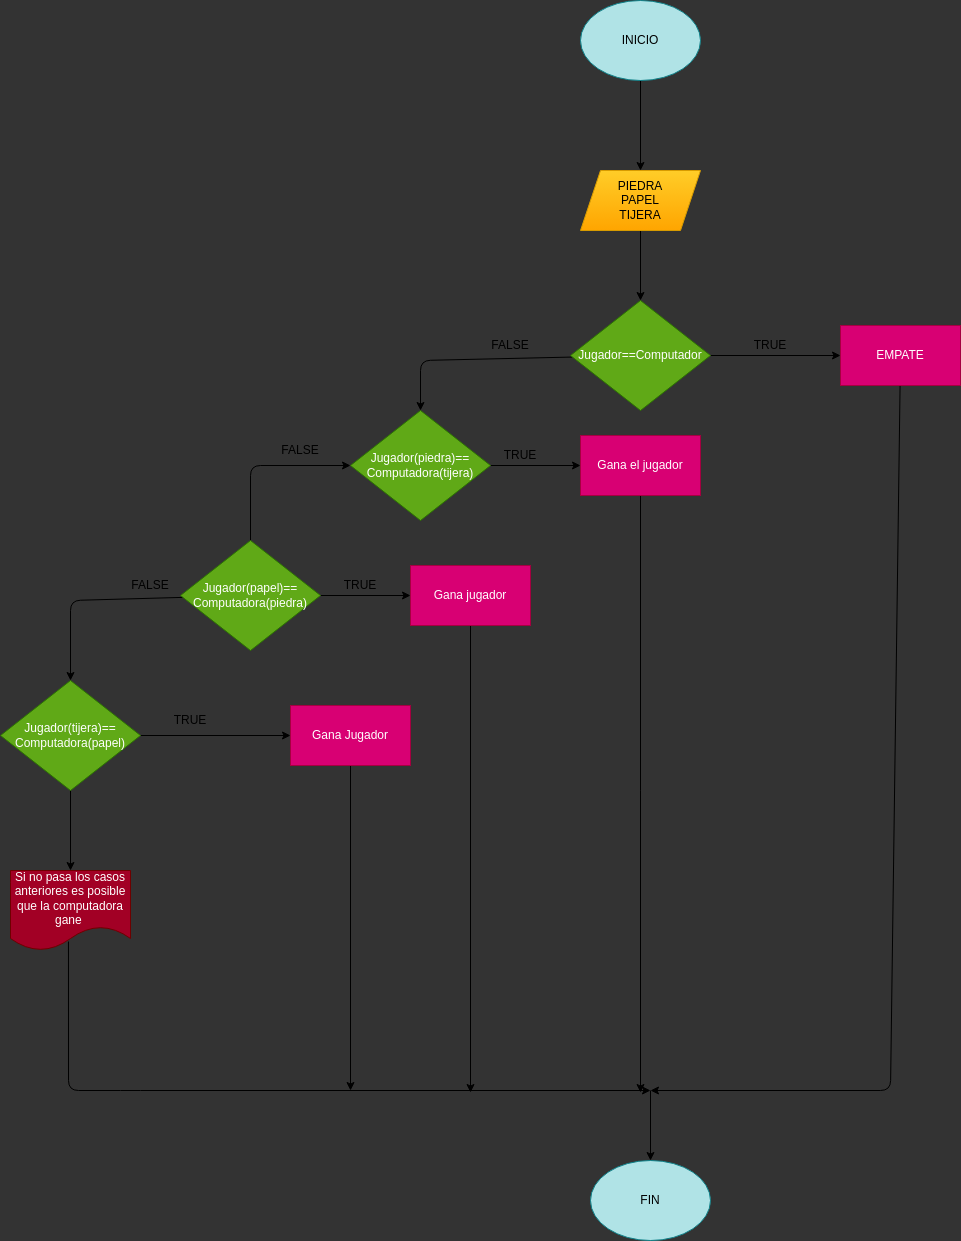

The diagram above was exported from draw.io. Its source (the exported page's mxGraphModel, read from the mxfile embedded in the PNG):
<mxGraphModel dx="1147" dy="252" grid="0" gridSize="10" guides="1" tooltips="1" connect="1" arrows="1" fold="1" page="1" pageScale="1" pageWidth="827" pageHeight="1169" background="#333333" math="0" shadow="0">
  <root>
    <mxCell id="0" />
    <mxCell id="1" parent="0" />
    <mxCell id="4" value="" style="edgeStyle=none;html=1;" parent="1" source="2" target="3" edge="1">
      <mxGeometry relative="1" as="geometry" />
    </mxCell>
    <mxCell id="2" value="INICIO" style="ellipse;whiteSpace=wrap;html=1;fillColor=#b0e3e6;strokeColor=#0e8088;" parent="1" vertex="1">
      <mxGeometry x="490" y="30" width="120" height="80" as="geometry" />
    </mxCell>
    <mxCell id="6" value="" style="edgeStyle=none;html=1;" parent="1" source="3" target="5" edge="1">
      <mxGeometry relative="1" as="geometry" />
    </mxCell>
    <mxCell id="3" value="PIEDRA&lt;br&gt;PAPEL&lt;br&gt;TIJERA" style="shape=parallelogram;perimeter=parallelogramPerimeter;whiteSpace=wrap;html=1;fixedSize=1;fillColor=#ffcd28;strokeColor=#d79b00;gradientColor=#ffa500;" parent="1" vertex="1">
      <mxGeometry x="490" y="200" width="120" height="60" as="geometry" />
    </mxCell>
    <mxCell id="9" value="" style="edgeStyle=none;html=1;" parent="1" source="5" target="8" edge="1">
      <mxGeometry relative="1" as="geometry" />
    </mxCell>
    <mxCell id="49" value="" style="edgeStyle=none;html=1;entryX=0.5;entryY=0;entryDx=0;entryDy=0;" parent="1" source="5" target="12" edge="1">
      <mxGeometry relative="1" as="geometry">
        <mxPoint x="400" y="385" as="targetPoint" />
        <Array as="points">
          <mxPoint x="330" y="390" />
        </Array>
      </mxGeometry>
    </mxCell>
    <mxCell id="5" value="Jugador==Computador" style="rhombus;whiteSpace=wrap;html=1;fillColor=#60a917;strokeColor=#2D7600;fontColor=#ffffff;" parent="1" vertex="1">
      <mxGeometry x="480" y="330" width="140" height="110" as="geometry" />
    </mxCell>
    <mxCell id="30" value="" style="edgeStyle=none;html=1;" parent="1" source="8" edge="1">
      <mxGeometry relative="1" as="geometry">
        <mxPoint x="560" y="1120" as="targetPoint" />
        <Array as="points">
          <mxPoint x="800" y="1120" />
        </Array>
      </mxGeometry>
    </mxCell>
    <mxCell id="8" value="EMPATE" style="whiteSpace=wrap;html=1;fillColor=#d80073;fontColor=#ffffff;strokeColor=#A50040;" parent="1" vertex="1">
      <mxGeometry x="750" y="355" width="120" height="60" as="geometry" />
    </mxCell>
    <mxCell id="10" value="TRUE" style="text;html=1;strokeColor=none;fillColor=none;align=center;verticalAlign=middle;whiteSpace=wrap;rounded=0;" parent="1" vertex="1">
      <mxGeometry x="650" y="360" width="60" height="30" as="geometry" />
    </mxCell>
    <mxCell id="15" value="" style="edgeStyle=none;html=1;" parent="1" source="12" target="14" edge="1">
      <mxGeometry relative="1" as="geometry" />
    </mxCell>
    <mxCell id="12" value="Jugador(piedra)==&lt;br&gt;Computadora(tijera)" style="rhombus;whiteSpace=wrap;html=1;fillColor=#60a917;fontColor=#ffffff;strokeColor=#2D7600;" parent="1" vertex="1">
      <mxGeometry x="260" y="440" width="140" height="110" as="geometry" />
    </mxCell>
    <mxCell id="36" value="" style="edgeStyle=none;html=1;" parent="1" source="14" edge="1">
      <mxGeometry relative="1" as="geometry">
        <mxPoint x="550" y="1122" as="targetPoint" />
      </mxGeometry>
    </mxCell>
    <mxCell id="14" value="Gana el jugador" style="whiteSpace=wrap;html=1;fillColor=#d80073;fontColor=#ffffff;strokeColor=#A50040;" parent="1" vertex="1">
      <mxGeometry x="490" y="465" width="120" height="60" as="geometry" />
    </mxCell>
    <mxCell id="18" value="" style="edgeStyle=none;html=1;" parent="1" source="16" target="12" edge="1">
      <mxGeometry relative="1" as="geometry">
        <Array as="points">
          <mxPoint x="160" y="495" />
        </Array>
      </mxGeometry>
    </mxCell>
    <mxCell id="20" value="" style="edgeStyle=none;html=1;" parent="1" source="16" target="19" edge="1">
      <mxGeometry relative="1" as="geometry" />
    </mxCell>
    <mxCell id="22" value="" style="edgeStyle=none;html=1;" parent="1" source="16" target="21" edge="1">
      <mxGeometry relative="1" as="geometry">
        <Array as="points">
          <mxPoint x="-20" y="630" />
        </Array>
      </mxGeometry>
    </mxCell>
    <mxCell id="16" value="Jugador(papel)==&lt;br&gt;Computadora(piedra)" style="rhombus;whiteSpace=wrap;html=1;fillColor=#60a917;fontColor=#ffffff;strokeColor=#2D7600;" parent="1" vertex="1">
      <mxGeometry x="90" y="570" width="140" height="110" as="geometry" />
    </mxCell>
    <mxCell id="38" value="" style="edgeStyle=none;html=1;" parent="1" source="19" edge="1">
      <mxGeometry relative="1" as="geometry">
        <mxPoint x="380" y="1122" as="targetPoint" />
      </mxGeometry>
    </mxCell>
    <mxCell id="19" value="Gana jugador" style="whiteSpace=wrap;html=1;fillColor=#d80073;fontColor=#ffffff;strokeColor=#A50040;" parent="1" vertex="1">
      <mxGeometry x="320" y="595" width="120" height="60" as="geometry" />
    </mxCell>
    <mxCell id="28" value="" style="edgeStyle=none;html=1;" parent="1" source="21" target="27" edge="1">
      <mxGeometry relative="1" as="geometry" />
    </mxCell>
    <mxCell id="47" value="" style="edgeStyle=none;html=1;" parent="1" source="21" target="33" edge="1">
      <mxGeometry relative="1" as="geometry" />
    </mxCell>
    <mxCell id="21" value="Jugador(tijera)==&lt;br&gt;Computadora(papel)" style="rhombus;whiteSpace=wrap;html=1;fillColor=#60a917;fontColor=#ffffff;strokeColor=#2D7600;" parent="1" vertex="1">
      <mxGeometry x="-90" y="710" width="140" height="110" as="geometry" />
    </mxCell>
    <mxCell id="32" value="" style="edgeStyle=none;html=1;exitX=0.483;exitY=0.888;exitDx=0;exitDy=0;exitPerimeter=0;" parent="1" source="27" edge="1">
      <mxGeometry relative="1" as="geometry">
        <mxPoint x="560" y="1120" as="targetPoint" />
        <Array as="points">
          <mxPoint x="-22" y="1120" />
          <mxPoint x="40" y="1120" />
        </Array>
      </mxGeometry>
    </mxCell>
    <mxCell id="27" value="Si no pasa los casos anteriores es posible que la computadora gane&amp;nbsp;" style="shape=document;whiteSpace=wrap;html=1;boundedLbl=1;fillColor=#a20025;fontColor=#ffffff;strokeColor=#6F0000;" parent="1" vertex="1">
      <mxGeometry x="-80" y="900" width="120" height="80" as="geometry" />
    </mxCell>
    <mxCell id="40" value="" style="edgeStyle=none;html=1;" parent="1" source="33" edge="1">
      <mxGeometry relative="1" as="geometry">
        <mxPoint x="260" y="1120" as="targetPoint" />
      </mxGeometry>
    </mxCell>
    <mxCell id="33" value="Gana Jugador" style="whiteSpace=wrap;html=1;fillColor=#d80073;fontColor=#ffffff;strokeColor=#A50040;" parent="1" vertex="1">
      <mxGeometry x="200" y="735" width="120" height="60" as="geometry" />
    </mxCell>
    <mxCell id="42" value="TRUE" style="text;html=1;strokeColor=none;fillColor=none;align=center;verticalAlign=middle;whiteSpace=wrap;rounded=0;" parent="1" vertex="1">
      <mxGeometry x="240" y="600" width="60" height="30" as="geometry" />
    </mxCell>
    <mxCell id="43" value="TRUE" style="text;html=1;strokeColor=none;fillColor=none;align=center;verticalAlign=middle;whiteSpace=wrap;rounded=0;" parent="1" vertex="1">
      <mxGeometry x="400" y="470" width="60" height="30" as="geometry" />
    </mxCell>
    <mxCell id="50" value="FALSE&lt;span style=&quot;color: rgba(0, 0, 0, 0); font-family: monospace; font-size: 0px; text-align: start;&quot;&gt;%3CmxGraphModel%3E%3Croot%3E%3CmxCell%20id%3D%220%22%2F%3E%3CmxCell%20id%3D%221%22%20parent%3D%220%22%2F%3E%3CmxCell%20id%3D%222%22%20value%3D%22TRUE%22%20style%3D%22text%3Bhtml%3D1%3BstrokeColor%3Dnone%3BfillColor%3Dnone%3Balign%3Dcenter%3BverticalAlign%3Dmiddle%3BwhiteSpace%3Dwrap%3Brounded%3D0%3B%22%20vertex%3D%221%22%20parent%3D%221%22%3E%3CmxGeometry%20x%3D%22400%22%20y%3D%22470%22%20width%3D%2260%22%20height%3D%2230%22%20as%3D%22geometry%22%2F%3E%3C%2FmxCell%3E%3C%2Froot%3E%3C%2FmxGraphModel%3E&lt;/span&gt;" style="text;html=1;strokeColor=none;fillColor=none;align=center;verticalAlign=middle;whiteSpace=wrap;rounded=0;" parent="1" vertex="1">
      <mxGeometry x="390" y="360" width="60" height="30" as="geometry" />
    </mxCell>
    <mxCell id="52" value="FALSE&lt;span style=&quot;color: rgba(0, 0, 0, 0); font-family: monospace; font-size: 0px; text-align: start;&quot;&gt;%3CmxGraphModel%3E%3Croot%3E%3CmxCell%20id%3D%220%22%2F%3E%3CmxCell%20id%3D%221%22%20parent%3D%220%22%2F%3E%3CmxCell%20id%3D%222%22%20value%3D%22TRUE%22%20style%3D%22text%3Bhtml%3D1%3BstrokeColor%3Dnone%3BfillColor%3Dnone%3Balign%3Dcenter%3BverticalAlign%3Dmiddle%3BwhiteSpace%3Dwrap%3Brounded%3D0%3B%22%20vertex%3D%221%22%20parent%3D%221%22%3E%3CmxGeometry%20x%3D%22400%22%20y%3D%22470%22%20width%3D%2260%22%20height%3D%2230%22%20as%3D%22geometry%22%2F%3E%3C%2FmxCell%3E%3C%2Froot%3E%3C%2FmxGraphModel%3E&lt;/span&gt;" style="text;html=1;strokeColor=none;fillColor=none;align=center;verticalAlign=middle;whiteSpace=wrap;rounded=0;" parent="1" vertex="1">
      <mxGeometry x="30" y="600" width="60" height="30" as="geometry" />
    </mxCell>
    <mxCell id="53" value="FALSE&lt;span style=&quot;color: rgba(0, 0, 0, 0); font-family: monospace; font-size: 0px; text-align: start;&quot;&gt;%3CmxGraphModel%3E%3Croot%3E%3CmxCell%20id%3D%220%22%2F%3E%3CmxCell%20id%3D%221%22%20parent%3D%220%22%2F%3E%3CmxCell%20id%3D%222%22%20value%3D%22TRUE%22%20style%3D%22text%3Bhtml%3D1%3BstrokeColor%3Dnone%3BfillColor%3Dnone%3Balign%3Dcenter%3BverticalAlign%3Dmiddle%3BwhiteSpace%3Dwrap%3Brounded%3D0%3B%22%20vertex%3D%221%22%20parent%3D%221%22%3E%3CmxGeometry%20x%3D%22400%22%20y%3D%22470%22%20width%3D%2260%22%20height%3D%2230%22%20as%3D%22geometry%22%2F%3E%3C%2FmxCell%3E%3C%2Froot%3E%3C%2FmxGraphModel%3E&lt;/span&gt;" style="text;html=1;strokeColor=none;fillColor=none;align=center;verticalAlign=middle;whiteSpace=wrap;rounded=0;" parent="1" vertex="1">
      <mxGeometry x="180" y="465" width="60" height="30" as="geometry" />
    </mxCell>
    <mxCell id="56" value="TRUE" style="text;html=1;strokeColor=none;fillColor=none;align=center;verticalAlign=middle;whiteSpace=wrap;rounded=0;" parent="1" vertex="1">
      <mxGeometry x="70" y="735" width="60" height="30" as="geometry" />
    </mxCell>
    <mxCell id="57" value="" style="endArrow=classic;html=1;" parent="1" edge="1">
      <mxGeometry width="50" height="50" relative="1" as="geometry">
        <mxPoint x="560" y="1120" as="sourcePoint" />
        <mxPoint x="560" y="1190" as="targetPoint" />
      </mxGeometry>
    </mxCell>
    <mxCell id="58" value="FIN" style="ellipse;whiteSpace=wrap;html=1;fillColor=#b0e3e6;strokeColor=#0e8088;" parent="1" vertex="1">
      <mxGeometry x="500" y="1190" width="120" height="80" as="geometry" />
    </mxCell>
  </root>
</mxGraphModel>